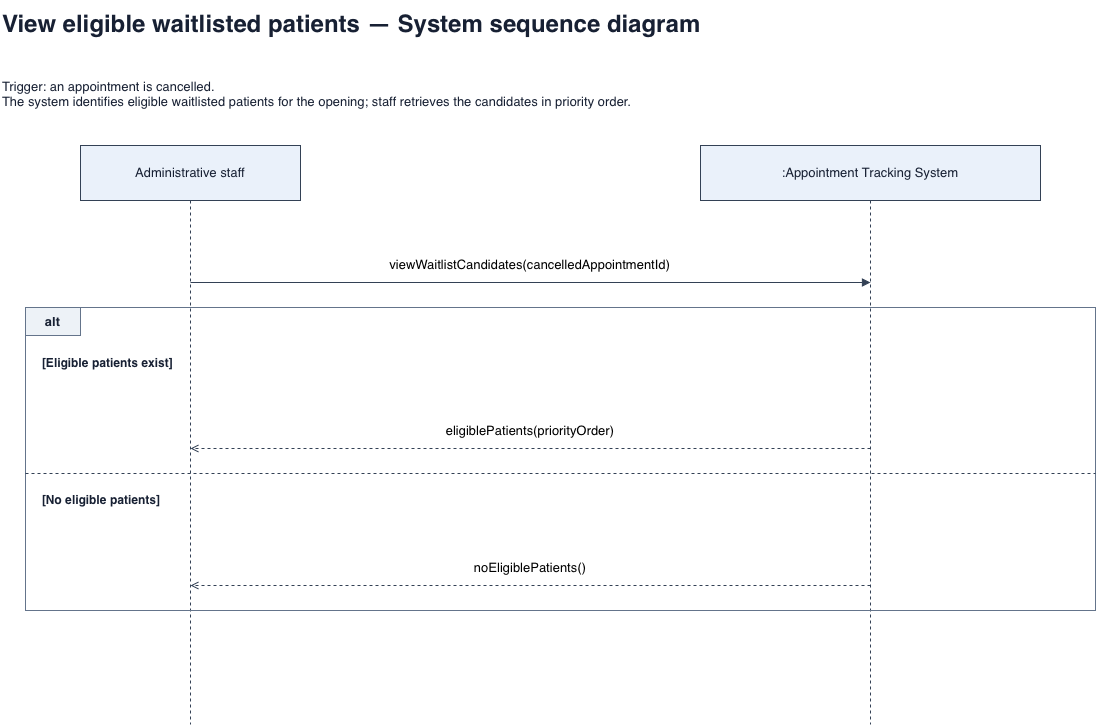

The diagram above was exported from draw.io. Its source (the exported page's mxGraphModel, read from the mxfile embedded in the PNG):
<mxGraphModel dx="1156" dy="801" grid="1" gridSize="10" guides="1" tooltips="1" connect="1" arrows="1" fold="1" page="1" pageScale="1" pageWidth="1200" pageHeight="864" math="0" shadow="0">
  <root>
    <mxCell id="0" />
    <mxCell id="1" parent="0" />
    <mxCell id="16" edge="1" parent="1" style="edgeStyle=none;html=0;strokeColor=#334155;fontSize=13;labelBackgroundColor=#ffffff;verticalAlign=bottom;spacingBottom=8;endArrow=none;dashed=1;" value="">
      <mxGeometry relative="1" as="geometry">
        <mxPoint x="910" y="220" as="sourcePoint" />
        <mxPoint x="910" y="744" as="targetPoint" />
      </mxGeometry>
    </mxCell>
    <mxCell id="15" edge="1" parent="1" style="edgeStyle=none;html=0;strokeColor=#334155;fontSize=13;labelBackgroundColor=#ffffff;verticalAlign=bottom;spacingBottom=8;endArrow=none;dashed=1;" value="">
      <mxGeometry relative="1" as="geometry">
        <mxPoint x="230" y="220" as="sourcePoint" />
        <mxPoint x="230" y="744" as="targetPoint" />
      </mxGeometry>
    </mxCell>
    <mxCell id="2" parent="1" style="text;html=0;whiteSpace=wrap;align=left;verticalAlign=middle;fontSize=13;fontColor=#172033;fontSize=24;fontStyle=1;" value="View eligible waitlisted patients — System sequence diagram" vertex="1">
      <mxGeometry height="45" width="1120" x="40" y="20" as="geometry" />
    </mxCell>
    <mxCell id="3" parent="1" style="text;html=0;whiteSpace=wrap;align=left;verticalAlign=middle;fontSize=13;fontColor=#172033;" value="Trigger: an appointment is cancelled.&#10;The system identifies eligible waitlisted patients for the opening; staff retrieves the candidates in priority order." vertex="1">
      <mxGeometry height="85" width="1120" x="40" y="70" as="geometry" />
    </mxCell>
    <mxCell id="4" parent="1" style="text;html=0;whiteSpace=wrap;align=left;verticalAlign=middle;fontSize=13;fontColor=#172033;fillColor=#eaf1fa;strokeColor=#334155;align=center;" value="Administrative staff" vertex="1">
      <mxGeometry height="55" width="220" x="120" y="165" as="geometry" />
    </mxCell>
    <mxCell id="5" parent="1" style="text;html=0;whiteSpace=wrap;align=left;verticalAlign=middle;fontSize=13;fontColor=#172033;fillColor=#eaf1fa;strokeColor=#334155;align=center;" value=":Appointment Tracking System" vertex="1">
      <mxGeometry height="55" width="340" x="740" y="165" as="geometry" />
    </mxCell>
    <mxCell id="6" edge="1" parent="1" style="edgeStyle=none;html=0;strokeColor=#334155;fontSize=13;labelBackgroundColor=#ffffff;verticalAlign=bottom;spacingBottom=8;endArrow=block;endFill=1;" value="viewWaitlistCandidates(cancelledAppointmentId)">
      <mxGeometry relative="1" as="geometry">
        <mxPoint x="230" y="302" as="sourcePoint" />
        <mxPoint x="910" y="302" as="targetPoint" />
      </mxGeometry>
    </mxCell>
    <mxCell id="7" parent="1" style="text;html=0;whiteSpace=wrap;align=left;verticalAlign=middle;fontSize=13;fontColor=#172033;shape=rectangle;fillColor=none;strokeColor=#64748b;" value="" vertex="1">
      <mxGeometry height="303" width="1070" x="65" y="327" as="geometry" />
    </mxCell>
    <mxCell id="8" parent="1" style="text;html=0;whiteSpace=wrap;align=left;verticalAlign=middle;fontSize=13;fontColor=#172033;fillColor=#edf2f7;strokeColor=#64748b;align=center;fontStyle=1;" value="alt" vertex="1">
      <mxGeometry height="28" width="55" x="65" y="327" as="geometry" />
    </mxCell>
    <mxCell id="9" parent="1" style="text;html=0;whiteSpace=wrap;align=left;verticalAlign=middle;fontSize=13;fontColor=#172033;fontStyle=1;fontSize=12;" value="[Eligible patients exist]" vertex="1">
      <mxGeometry height="42" width="1040" x="80" y="361" as="geometry" />
    </mxCell>
    <mxCell id="10" edge="1" parent="1" style="edgeStyle=none;html=0;strokeColor=#334155;fontSize=13;labelBackgroundColor=#ffffff;verticalAlign=bottom;spacingBottom=8;endArrow=open;dashed=1;" value="eligiblePatients(priorityOrder)">
      <mxGeometry relative="1" as="geometry">
        <mxPoint x="910" y="468" as="sourcePoint" />
        <mxPoint x="230" y="468" as="targetPoint" />
      </mxGeometry>
    </mxCell>
    <mxCell id="11" edge="1" parent="1" style="edgeStyle=none;html=0;strokeColor=#334155;fontSize=13;labelBackgroundColor=#ffffff;verticalAlign=bottom;spacingBottom=8;endArrow=none;dashed=1;" value="">
      <mxGeometry relative="1" as="geometry">
        <mxPoint x="65" y="493" as="sourcePoint" />
        <mxPoint x="1135" y="493" as="targetPoint" />
      </mxGeometry>
    </mxCell>
    <mxCell id="12" parent="1" style="text;html=0;whiteSpace=wrap;align=left;verticalAlign=middle;fontSize=13;fontColor=#172033;fontStyle=1;fontSize=12;" value="[No eligible patients]" vertex="1">
      <mxGeometry height="42" width="1040" x="80" y="498" as="geometry" />
    </mxCell>
    <mxCell id="13" edge="1" parent="1" style="edgeStyle=none;html=0;strokeColor=#334155;fontSize=13;labelBackgroundColor=#ffffff;verticalAlign=bottom;spacingBottom=8;endArrow=open;dashed=1;" value="noEligiblePatients()">
      <mxGeometry relative="1" as="geometry">
        <mxPoint x="910" y="605" as="sourcePoint" />
        <mxPoint x="230" y="605" as="targetPoint" />
      </mxGeometry>
    </mxCell>
  </root>
</mxGraphModel>